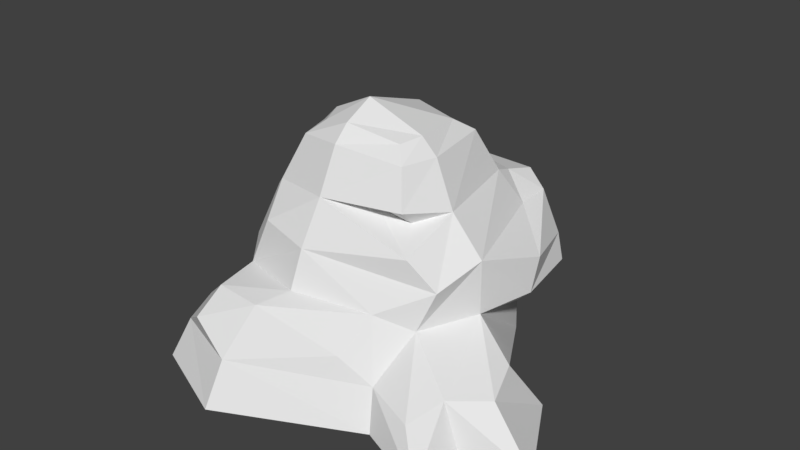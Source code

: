 # Source: Rock1.blend  (saved by Blender 2.79.0; exported with 4.5.12 LTS)
import bpy
from mathutils import Matrix  # noqa: F401  (used for matrix-valued properties, if any)

bpy.ops.wm.read_factory_settings(use_empty=True)
scene = bpy.context.scene
scene.name = 'Scene'

# ---- collections
col_collection_1 = bpy.data.collections.new('Collection 1'); scene.collection.children.link(col_collection_1)

# ---- world
world_world = bpy.data.worlds.new('World'); scene.world = world_world
world_world.color = (0.05088, 0.05088, 0.05088)
world_world.use_sun_shadow = False
world_world.sun_shadow_jitter_overblur = 0.0
world_world.cycles.sampling_method = 'MANUAL'

# ---- meshes
me_cube_002 = bpy.data.meshes.new('Cube.002')
me_cube_002.from_pydata([(-1.118, -1.003, -0.9899), (-1.0, 1.035, -0.9899), (-1.125, 1.123, 0.4845), (1.119, -1.0, -0.9899), (1.281, -0.877, 0.4066), (1.0, 1.0, -0.9899), (0.9938, 1.005, 0.6031), (-1.424, -0.3475, -0.9899), (1.418, 0.2014, -0.9899), (1.428, -0.3475, 0.6022), (-0.1689, 1.462, -0.9899), (-0.1689, -1.405, -0.9899), (-0.1511, -1.271, 0.5777), (-0.2011, -0.4598, -0.9899), (-1.005, -0.2816, 0.9977), (-0.8183, 0.8233, 0.9823), (-0.1397, 1.023, 0.9801), (0.7564, 0.8595, 0.981), (1.007, -0.2816, 0.9823), (0.7757, -0.8048, 1.082), (-0.138, -0.994, 1.058), (-0.8521, -0.8157, 0.9965), (-1.259, -0.7744, -0.4875), (-1.0, 1.016, -0.6269), (1.0, 0.9815, -0.6215), (1.119, -0.9935, -0.03028), (1.428, -0.3432, -0.009611), (-1.424, -0.3403, -0.5277), (-0.1689, 1.435, -0.6934), (-1.775, -0.8733, -0.9899), (-1.599, -1.916, -0.9899), (0.9253, -1.429, -0.5432), (1.015, -1.589, -0.9899), (-0.5577, -2.357, -0.9899), (-0.5084, -2.121, -0.4802), (-1.458, -1.727, -0.5427), (-0.2635, 1.818, 0.3274), (0.9822, 1.43, 0.6108), (1.624, 0.4063, 0.4035), (-0.7811, 1.447, -0.5552), (1.588, 0.328, -0.0008608), (-1.784, 1.523, -0.5849), (-1.91, 1.803, -0.9899), (-1.079, 2.23, -0.9899), (-2.334, 0.4202, -0.9899), (-2.208, 0.1663, -0.4857), (-0.9524, 1.942, -0.6513), (1.744, -1.334, -0.3832), (1.975, -1.357, -0.9899), (1.871, -1.946, -0.9899), (0.743, -1.221, 0.1229), (-0.1628, -1.438, 0.1584), (-1.007, -1.17, 0.08911), (-1.227, 0.8208, -0.1412), (-1.529, -0.09756, -0.1281), (-0.3082, 1.206, 0.9511), (-0.1132, -0.239, 1.924), (-0.7759, -0.2293, 1.503), (-0.5937, -0.2211, 1.689), (-0.4653, 0.4515, 1.615), (-0.6343, 0.6107, 1.487), (-0.1171, 0.764, 1.487), (-0.112, 0.564, 1.657), (0.4396, 0.439, 1.613), (0.6103, 0.6091, 1.487), (0.7535, -0.2294, 1.487), (0.5596, -0.22, 1.663), (0.4757, -0.4697, 1.629), (0.6363, -0.6355, 1.487), (-0.1169, -0.7688, 1.567), (-0.1122, -0.5912, 1.749), (-0.5064, -0.4763, 1.645), (-0.6597, -0.6351, 1.502), (-0.2547, 1.412, 0.7745), (0.7675, 1.468, 0.8006), (0.7149, 1.104, 0.8919), (0.5584, -1.545, -0.2744), (-0.3189, -1.788, 0.09192), (-0.9621, -2.029, -0.1889), (-1.371, -1.481, -0.3029), (-0.8945, -1.731, 0.08759), (1.507, -1.626, -0.614), (-1.924, 0.9289, -0.1526), (-1.354, 0.9909, -0.1624), (-1.918, 0.263, -0.0637), (-2.135, 0.5382, -0.3241), (-1.751, -0.8604, -0.9899), (-1.563, -1.109, -0.6098), (-1.492, -0.4971, -0.5686), (-0.9142, -0.7995, 0.9205), (-1.19, -0.8888, 0.2767), (-0.7754, -1.134, 0.6481), (-1.424, -0.3451, 0.2271), (-1.219, -0.2541, 0.8851), (-1.314, 0.01107, 0.6022), (0.9842, -0.9755, 0.7161), (1.919, -0.5111, -0.3303), (2.065, -0.06976, -0.9899), (2.091, -0.9941, -0.4145), (2.613, -1.079, -0.9899), (1.194, 1.335, -0.3273), (0.9696, 1.657, 0.1837), (1.295, 1.292, 0.2243), (1.393, 1.249, -0.06069), (0.6103, 1.644, 0.1377), (0.02556, 1.789, -0.3992), (-0.3768, 1.794, -0.1993), (0.7465, -0.6175, 0.9051), (0.3286, -0.6638, 0.9851), (-0.2025, 1.578, 0.7618), (-0.1851, 1.558, 0.5648), (-0.2374, 1.391, 0.5775), (0.7322, 1.083, 0.6949), (-0.5728, 0.5527, 1.534), (-0.1155, 0.7002, 1.541), (-0.1131, 0.4151, 1.207), (-0.1096, 0.2789, 1.323), (0.442, 0.1539, 1.278), (-0.5703, 0.2676, 1.199), (-1.487, 0.3052, 0.1915), (-1.085, -0.2455, -0.2368), (-0.7826, 0.6728, -0.25), (-0.8086, 0.433, -0.02983)], [], [(26, 24, 40), (89, 91, 12, 20, 21), (13, 8, 3, 11), (52, 90, 22), (9, 6, 17, 18), (10, 5, 8, 13), (9, 26, 40, 38), (93, 89, 21, 14), (1, 10, 13, 7), (4, 9, 18, 95), (73, 15, 55), (7, 13, 11, 0), (50, 12, 51), (19, 18, 65, 68), (17, 16, 61, 64), (56, 58, 71, 70), (39, 53, 2), (15, 2, 94), (6, 75, 17), (12, 4, 95, 20), (7, 27, 45, 44), (52, 12, 91), (11, 3, 32, 33), (10, 28, 24, 5), (27, 23, 53, 54), (32, 31, 34, 33), (22, 27, 88, 87, 35), (33, 34, 35, 30), (0, 11, 33, 30), (7, 0, 30, 29), (81, 49, 47), (27, 7, 29, 86, 88), (24, 28, 105, 100), (36, 2, 109), (6, 9, 38, 37), (40, 103, 102, 38), (42, 41, 46, 43), (44, 45, 41, 42), (10, 1, 42, 43), (28, 10, 43, 46), (39, 28, 46), (1, 7, 44, 42), (32, 3, 48, 49), (25, 31, 81, 47), (3, 8, 48), (22, 79, 52), (35, 34, 78, 79), (51, 52, 80, 77), (52, 51, 12), (50, 51, 77, 76), (41, 45, 85, 82), (54, 53, 83, 84), (85, 45, 84), (109, 74, 36), (37, 36, 74), (39, 36, 106), (62, 59, 58, 56), (16, 15, 60, 61), (18, 17, 64, 65), (20, 19, 68, 69), (63, 62, 56, 66), (21, 20, 69, 72), (15, 14, 57, 60), (66, 56, 70, 67), (58, 59, 113, 60, 57), (63, 114, 115, 117), (66, 67, 68, 65), (70, 71, 72, 69), (71, 58, 57, 72), (63, 66, 65, 64), (59, 62, 113), (67, 70, 69, 68), (14, 21, 72, 57), (75, 109, 110, 112), (53, 39, 23), (79, 78, 80), (49, 81, 31, 32), (82, 85, 83), (83, 53, 23), (86, 87, 88), (30, 35, 87, 86, 29), (89, 90, 91), (92, 93, 94), (89, 93, 92, 90), (22, 90, 92, 27), (95, 108, 20), (20, 108, 19), (5, 26, 96), (80, 52, 79), (35, 79, 22), (48, 8, 97, 99), (47, 26, 25), (97, 96, 98, 99), (47, 98, 26), (47, 48, 99, 98), (8, 96, 97), (9, 4, 25, 26), (104, 36, 37, 101), (100, 103, 40, 24), (16, 17, 55), (75, 73, 55, 17), (37, 74, 75, 6), (16, 55, 15), (36, 39, 2), (100, 101, 102, 103), (36, 105, 106), (104, 101, 100, 105), (38, 102, 37), (90, 52, 91), (12, 50, 4), (4, 50, 25), (107, 19, 108), (54, 119, 122, 120), (41, 83, 23), (83, 41, 82), (54, 84, 45), (45, 27, 54), (54, 27, 92), (92, 94, 119), (105, 36, 104), (73, 109, 2), (106, 105, 39), (39, 105, 28), (39, 46, 23), (41, 23, 46), (111, 112, 110), (74, 109, 75), (73, 75, 112, 111), (109, 73, 111, 110), (116, 117, 115), (114, 63, 64, 61), (113, 114, 61, 60), (113, 62, 116, 118), (115, 118, 116), (62, 63, 117, 116), (114, 113, 118, 115), (2, 15, 73), (85, 84, 83), (15, 93, 14), (93, 15, 94), (121, 120, 122), (92, 119, 54), (119, 53, 121, 122), (53, 54, 120, 121), (102, 101, 37), (78, 34, 77), (76, 34, 31), (77, 34, 76), (76, 31, 50), (31, 25, 50), (78, 77, 80), (48, 47, 49), (8, 5, 96), (5, 24, 26), (94, 2, 53), (119, 94, 53), (98, 96, 26), (19, 107, 18), (108, 95, 107), (95, 18, 107)])
me_cube_002.use_remesh_preserve_volume = False
me_cube_002.use_remesh_preserve_attributes = False
me_cube_002.use_mirror_vertex_groups = False
me_cube_002.update()

# ---- objects
ob_cube = bpy.data.objects.new('Cube', me_cube_002)

# ---- transforms, parenting, visibility, modifiers, constraints
ob_cube.location = (0.0, 0.0, 1.0)
ob_cube.lineart.crease_threshold = 0.0

# ---- collection membership
col_collection_1.objects.link(ob_cube)

# ---- scene / render settings (as saved in the file)
scene.frame_start = 1; scene.frame_end = 250; scene.frame_set(0)
scene.render.engine = 'BLENDER_EEVEE_NEXT'
scene.render.resolution_percentage = 50
scene.render.dither_intensity = 0.0
scene.cycles.use_denoising = False
scene.cycles.samples = 128
scene.cycles.sampling_pattern = 'TABULATED_SOBOL'
scene.cycles.use_adaptive_sampling = False
scene.cycles.use_light_tree = False
scene.cycles.blur_glossy = 0.0
scene.cycles.sample_clamp_indirect = 0.0
scene.view_settings.view_transform = 'Standard'
bpy.context.view_layer.update()

# ---- added for rendering (the .blend has no active camera and no usable light): camera, sun
cam_auto = bpy.data.cameras.new('AutoCamera')
cam_auto.lens = 50.0
cam_auto.sensor_width = 36.0
cam_auto.clip_end = 1000.0
ob_auto_camera = bpy.data.objects.new('AutoCamera', cam_auto)
scene.collection.objects.link(ob_auto_camera)
ob_auto_camera.location = (6.93866, -8.22272, 6.90661)
ob_auto_camera.rotation_euler = (1.09748, -7.21219e-08, 0.694738)
scene.camera = ob_auto_camera
light_auto_sun = bpy.data.lights.new('AutoSun', 'SUN')
light_auto_sun.energy = 3.0
light_auto_sun.angle = 0.0523599
ob_auto_sun = bpy.data.objects.new('AutoSun', light_auto_sun)
scene.collection.objects.link(ob_auto_sun)
ob_auto_sun.rotation_euler = (0.872665, 0.174533, 0.523599)
bpy.context.view_layer.update()
